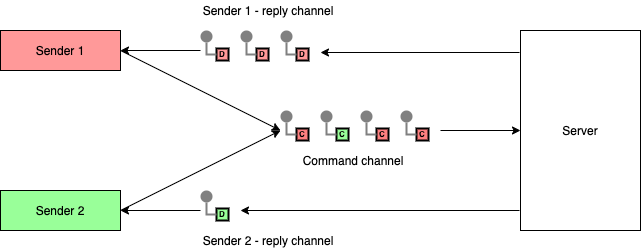

The diagram above was exported from draw.io. Its source (the exported page's mxGraphModel, read from the mxfile embedded in the PNG):
<mxGraphModel dx="1106" dy="830" grid="1" gridSize="10" guides="1" tooltips="1" connect="1" arrows="1" fold="1" page="1" pageScale="1" pageWidth="827" pageHeight="1169" math="0" shadow="0">
  <root>
    <mxCell id="0" />
    <mxCell id="1" parent="0" />
    <mxCell id="i4n-MAdi4zpV32U0_cGb-21" style="edgeStyle=none;rounded=0;orthogonalLoop=1;jettySize=auto;html=1;exitX=1;exitY=0.5;exitDx=0;exitDy=0;" parent="1" source="i4n-MAdi4zpV32U0_cGb-1" edge="1">
      <mxGeometry relative="1" as="geometry">
        <mxPoint x="360" y="260" as="targetPoint" />
      </mxGeometry>
    </mxCell>
    <mxCell id="i4n-MAdi4zpV32U0_cGb-1" value="Sender 1" style="rounded=0;whiteSpace=wrap;html=1;fillColor=#FF9999;" parent="1" vertex="1">
      <mxGeometry x="80" y="160" width="120" height="40" as="geometry" />
    </mxCell>
    <mxCell id="i4n-MAdi4zpV32U0_cGb-20" style="rounded=0;orthogonalLoop=1;jettySize=auto;html=1;exitX=1;exitY=0.5;exitDx=0;exitDy=0;" parent="1" source="i4n-MAdi4zpV32U0_cGb-2" edge="1">
      <mxGeometry relative="1" as="geometry">
        <mxPoint x="360" y="260" as="targetPoint" />
      </mxGeometry>
    </mxCell>
    <mxCell id="i4n-MAdi4zpV32U0_cGb-2" value="Sender 2" style="rounded=0;whiteSpace=wrap;html=1;fillColor=#99FF99;" parent="1" vertex="1">
      <mxGeometry x="80" y="320" width="120" height="40" as="geometry" />
    </mxCell>
    <mxCell id="i4n-MAdi4zpV32U0_cGb-7" value="" style="group" parent="1" vertex="1" connectable="0">
      <mxGeometry x="360" y="240" width="28" height="30" as="geometry" />
    </mxCell>
    <mxCell id="i4n-MAdi4zpV32U0_cGb-5" value="" style="strokeWidth=2;dashed=0;align=center;fontSize=8;shape=ellipse;fillColor=#808080;strokeColor=none;" parent="i4n-MAdi4zpV32U0_cGb-7" vertex="1">
      <mxGeometry width="12" height="12" as="geometry" />
    </mxCell>
    <mxCell id="i4n-MAdi4zpV32U0_cGb-6" value="C" style="strokeWidth=2;dashed=0;align=center;fontSize=8;shape=rect;fillColor=#FF8080;fontStyle=1;" parent="i4n-MAdi4zpV32U0_cGb-7" vertex="1">
      <mxGeometry x="16" y="18" width="12" height="12" as="geometry" />
    </mxCell>
    <mxCell id="i4n-MAdi4zpV32U0_cGb-4" value="" style="edgeStyle=orthogonalEdgeStyle;rounded=0;exitX=0;exitY=0.5;endArrow=none;dashed=0;html=1;strokeColor=#808080;strokeWidth=2;" parent="i4n-MAdi4zpV32U0_cGb-7" source="i4n-MAdi4zpV32U0_cGb-6" target="i4n-MAdi4zpV32U0_cGb-5" edge="1">
      <mxGeometry relative="1" as="geometry" />
    </mxCell>
    <mxCell id="i4n-MAdi4zpV32U0_cGb-8" value="" style="group" parent="1" vertex="1" connectable="0">
      <mxGeometry x="400" y="240" width="28" height="30" as="geometry" />
    </mxCell>
    <mxCell id="i4n-MAdi4zpV32U0_cGb-9" value="" style="strokeWidth=2;dashed=0;align=center;fontSize=8;shape=ellipse;fillColor=#808080;strokeColor=none;" parent="i4n-MAdi4zpV32U0_cGb-8" vertex="1">
      <mxGeometry width="12" height="12" as="geometry" />
    </mxCell>
    <mxCell id="i4n-MAdi4zpV32U0_cGb-10" value="C" style="strokeWidth=2;dashed=0;align=center;fontSize=8;shape=rect;fontStyle=1;fillColor=#99FF99;" parent="i4n-MAdi4zpV32U0_cGb-8" vertex="1">
      <mxGeometry x="16" y="18" width="12" height="12" as="geometry" />
    </mxCell>
    <mxCell id="i4n-MAdi4zpV32U0_cGb-11" value="" style="edgeStyle=orthogonalEdgeStyle;rounded=0;exitX=0;exitY=0.5;endArrow=none;dashed=0;html=1;strokeColor=#808080;strokeWidth=2;" parent="i4n-MAdi4zpV32U0_cGb-8" source="i4n-MAdi4zpV32U0_cGb-10" target="i4n-MAdi4zpV32U0_cGb-9" edge="1">
      <mxGeometry relative="1" as="geometry" />
    </mxCell>
    <mxCell id="i4n-MAdi4zpV32U0_cGb-12" value="" style="group" parent="1" vertex="1" connectable="0">
      <mxGeometry x="440" y="240" width="28" height="30" as="geometry" />
    </mxCell>
    <mxCell id="i4n-MAdi4zpV32U0_cGb-13" value="" style="strokeWidth=2;dashed=0;align=center;fontSize=8;shape=ellipse;fillColor=#808080;strokeColor=none;" parent="i4n-MAdi4zpV32U0_cGb-12" vertex="1">
      <mxGeometry width="12" height="12" as="geometry" />
    </mxCell>
    <mxCell id="i4n-MAdi4zpV32U0_cGb-14" value="C" style="strokeWidth=2;dashed=0;align=center;fontSize=8;shape=rect;fillColor=#FF8080;fontStyle=1;" parent="i4n-MAdi4zpV32U0_cGb-12" vertex="1">
      <mxGeometry x="16" y="18" width="12" height="12" as="geometry" />
    </mxCell>
    <mxCell id="i4n-MAdi4zpV32U0_cGb-15" value="" style="edgeStyle=orthogonalEdgeStyle;rounded=0;exitX=0;exitY=0.5;endArrow=none;dashed=0;html=1;strokeColor=#808080;strokeWidth=2;" parent="i4n-MAdi4zpV32U0_cGb-12" source="i4n-MAdi4zpV32U0_cGb-14" target="i4n-MAdi4zpV32U0_cGb-13" edge="1">
      <mxGeometry relative="1" as="geometry" />
    </mxCell>
    <mxCell id="i4n-MAdi4zpV32U0_cGb-16" value="" style="group" parent="1" vertex="1" connectable="0">
      <mxGeometry x="480" y="240" width="28" height="30" as="geometry" />
    </mxCell>
    <mxCell id="i4n-MAdi4zpV32U0_cGb-17" value="" style="strokeWidth=2;dashed=0;align=center;fontSize=8;shape=ellipse;fillColor=#808080;strokeColor=none;" parent="i4n-MAdi4zpV32U0_cGb-16" vertex="1">
      <mxGeometry width="12" height="12" as="geometry" />
    </mxCell>
    <mxCell id="i4n-MAdi4zpV32U0_cGb-18" value="C" style="strokeWidth=2;dashed=0;align=center;fontSize=8;shape=rect;fillColor=#FF8080;fontStyle=1;" parent="i4n-MAdi4zpV32U0_cGb-16" vertex="1">
      <mxGeometry x="16" y="18" width="12" height="12" as="geometry" />
    </mxCell>
    <mxCell id="i4n-MAdi4zpV32U0_cGb-19" value="" style="edgeStyle=orthogonalEdgeStyle;rounded=0;exitX=0;exitY=0.5;endArrow=none;dashed=0;html=1;strokeColor=#808080;strokeWidth=2;" parent="i4n-MAdi4zpV32U0_cGb-16" source="i4n-MAdi4zpV32U0_cGb-18" target="i4n-MAdi4zpV32U0_cGb-17" edge="1">
      <mxGeometry relative="1" as="geometry" />
    </mxCell>
    <mxCell id="i4n-MAdi4zpV32U0_cGb-28" value="" style="group" parent="1" vertex="1" connectable="0">
      <mxGeometry x="280" y="320" width="28" height="30" as="geometry" />
    </mxCell>
    <mxCell id="i4n-MAdi4zpV32U0_cGb-26" value="" style="strokeWidth=2;dashed=0;align=center;fontSize=8;shape=ellipse;fillColor=#808080;strokeColor=none;" parent="i4n-MAdi4zpV32U0_cGb-28" vertex="1">
      <mxGeometry width="12" height="12" as="geometry" />
    </mxCell>
    <mxCell id="i4n-MAdi4zpV32U0_cGb-27" value="D" style="strokeWidth=2;dashed=0;align=center;fontSize=8;shape=rect;fontStyle=1;fillColor=#99FF99;" parent="i4n-MAdi4zpV32U0_cGb-28" vertex="1">
      <mxGeometry x="16" y="18" width="12" height="12" as="geometry" />
    </mxCell>
    <mxCell id="i4n-MAdi4zpV32U0_cGb-25" value="" style="edgeStyle=orthogonalEdgeStyle;rounded=0;exitX=0;exitY=0.5;endArrow=none;dashed=0;html=1;strokeColor=#808080;strokeWidth=2;" parent="i4n-MAdi4zpV32U0_cGb-28" source="i4n-MAdi4zpV32U0_cGb-27" target="i4n-MAdi4zpV32U0_cGb-26" edge="1">
      <mxGeometry relative="1" as="geometry" />
    </mxCell>
    <mxCell id="i4n-MAdi4zpV32U0_cGb-29" value="" style="group" parent="1" vertex="1" connectable="0">
      <mxGeometry x="280" y="160" width="28" height="30" as="geometry" />
    </mxCell>
    <mxCell id="i4n-MAdi4zpV32U0_cGb-30" value="" style="strokeWidth=2;dashed=0;align=center;fontSize=8;shape=ellipse;fillColor=#808080;strokeColor=none;" parent="i4n-MAdi4zpV32U0_cGb-29" vertex="1">
      <mxGeometry width="12" height="12" as="geometry" />
    </mxCell>
    <mxCell id="i4n-MAdi4zpV32U0_cGb-31" value="D" style="strokeWidth=2;dashed=0;align=center;fontSize=8;shape=rect;fontStyle=1;fillColor=#FF9999;" parent="i4n-MAdi4zpV32U0_cGb-29" vertex="1">
      <mxGeometry x="16" y="18" width="12" height="12" as="geometry" />
    </mxCell>
    <mxCell id="i4n-MAdi4zpV32U0_cGb-32" value="" style="edgeStyle=orthogonalEdgeStyle;rounded=0;exitX=0;exitY=0.5;endArrow=none;dashed=0;html=1;strokeColor=#808080;strokeWidth=2;" parent="i4n-MAdi4zpV32U0_cGb-29" source="i4n-MAdi4zpV32U0_cGb-31" target="i4n-MAdi4zpV32U0_cGb-30" edge="1">
      <mxGeometry relative="1" as="geometry" />
    </mxCell>
    <mxCell id="i4n-MAdi4zpV32U0_cGb-33" value="" style="group" parent="1" vertex="1" connectable="0">
      <mxGeometry x="320" y="160" width="28" height="30" as="geometry" />
    </mxCell>
    <mxCell id="i4n-MAdi4zpV32U0_cGb-34" value="" style="strokeWidth=2;dashed=0;align=center;fontSize=8;shape=ellipse;fillColor=#808080;strokeColor=none;" parent="i4n-MAdi4zpV32U0_cGb-33" vertex="1">
      <mxGeometry width="12" height="12" as="geometry" />
    </mxCell>
    <mxCell id="i4n-MAdi4zpV32U0_cGb-35" value="D" style="strokeWidth=2;dashed=0;align=center;fontSize=8;shape=rect;fontStyle=1;fillColor=#FF9999;" parent="i4n-MAdi4zpV32U0_cGb-33" vertex="1">
      <mxGeometry x="16" y="18" width="12" height="12" as="geometry" />
    </mxCell>
    <mxCell id="i4n-MAdi4zpV32U0_cGb-36" value="" style="edgeStyle=orthogonalEdgeStyle;rounded=0;exitX=0;exitY=0.5;endArrow=none;dashed=0;html=1;strokeColor=#808080;strokeWidth=2;" parent="i4n-MAdi4zpV32U0_cGb-33" source="i4n-MAdi4zpV32U0_cGb-35" target="i4n-MAdi4zpV32U0_cGb-34" edge="1">
      <mxGeometry relative="1" as="geometry" />
    </mxCell>
    <mxCell id="i4n-MAdi4zpV32U0_cGb-37" value="" style="group" parent="1" vertex="1" connectable="0">
      <mxGeometry x="360" y="160" width="28" height="30" as="geometry" />
    </mxCell>
    <mxCell id="i4n-MAdi4zpV32U0_cGb-38" value="" style="strokeWidth=2;dashed=0;align=center;fontSize=8;shape=ellipse;fillColor=#808080;strokeColor=none;" parent="i4n-MAdi4zpV32U0_cGb-37" vertex="1">
      <mxGeometry width="12" height="12" as="geometry" />
    </mxCell>
    <mxCell id="i4n-MAdi4zpV32U0_cGb-39" value="D" style="strokeWidth=2;dashed=0;align=center;fontSize=8;shape=rect;fontStyle=1;fillColor=#FF9999;" parent="i4n-MAdi4zpV32U0_cGb-37" vertex="1">
      <mxGeometry x="16" y="18" width="12" height="12" as="geometry" />
    </mxCell>
    <mxCell id="i4n-MAdi4zpV32U0_cGb-40" value="" style="edgeStyle=orthogonalEdgeStyle;rounded=0;exitX=0;exitY=0.5;endArrow=none;dashed=0;html=1;strokeColor=#808080;strokeWidth=2;" parent="i4n-MAdi4zpV32U0_cGb-37" source="i4n-MAdi4zpV32U0_cGb-39" target="i4n-MAdi4zpV32U0_cGb-38" edge="1">
      <mxGeometry relative="1" as="geometry" />
    </mxCell>
    <mxCell id="i4n-MAdi4zpV32U0_cGb-41" value="Server" style="rounded=0;whiteSpace=wrap;html=1;" parent="1" vertex="1">
      <mxGeometry x="600" y="160" width="120" height="200" as="geometry" />
    </mxCell>
    <mxCell id="i4n-MAdi4zpV32U0_cGb-42" value="" style="endArrow=classic;html=1;entryX=0;entryY=0.5;entryDx=0;entryDy=0;" parent="1" target="i4n-MAdi4zpV32U0_cGb-41" edge="1">
      <mxGeometry width="50" height="50" relative="1" as="geometry">
        <mxPoint x="520" y="260" as="sourcePoint" />
        <mxPoint x="440" y="400" as="targetPoint" />
      </mxGeometry>
    </mxCell>
    <mxCell id="i4n-MAdi4zpV32U0_cGb-43" value="" style="endArrow=classic;html=1;" parent="1" edge="1">
      <mxGeometry width="50" height="50" relative="1" as="geometry">
        <mxPoint x="599" y="340" as="sourcePoint" />
        <mxPoint x="320" y="340" as="targetPoint" />
      </mxGeometry>
    </mxCell>
    <mxCell id="i4n-MAdi4zpV32U0_cGb-44" value="" style="endArrow=classic;html=1;exitX=-0.008;exitY=0.11;exitDx=0;exitDy=0;exitPerimeter=0;" parent="1" source="i4n-MAdi4zpV32U0_cGb-41" edge="1">
      <mxGeometry width="50" height="50" relative="1" as="geometry">
        <mxPoint x="600" y="189" as="sourcePoint" />
        <mxPoint x="400" y="182" as="targetPoint" />
      </mxGeometry>
    </mxCell>
    <mxCell id="i4n-MAdi4zpV32U0_cGb-45" value="" style="endArrow=classic;html=1;entryX=1;entryY=0.5;entryDx=0;entryDy=0;" parent="1" target="i4n-MAdi4zpV32U0_cGb-2" edge="1">
      <mxGeometry width="50" height="50" relative="1" as="geometry">
        <mxPoint x="280" y="340" as="sourcePoint" />
        <mxPoint x="440" y="400" as="targetPoint" />
      </mxGeometry>
    </mxCell>
    <mxCell id="i4n-MAdi4zpV32U0_cGb-46" value="Sender 2 - reply channel" style="text;html=1;strokeColor=none;fillColor=none;align=center;verticalAlign=middle;whiteSpace=wrap;rounded=0;" parent="1" vertex="1">
      <mxGeometry x="240" y="360" width="216" height="20" as="geometry" />
    </mxCell>
    <mxCell id="i4n-MAdi4zpV32U0_cGb-47" value="Sender 1 - reply channel" style="text;html=1;strokeColor=none;fillColor=none;align=center;verticalAlign=middle;whiteSpace=wrap;rounded=0;" parent="1" vertex="1">
      <mxGeometry x="240" y="130" width="216" height="20" as="geometry" />
    </mxCell>
    <mxCell id="i4n-MAdi4zpV32U0_cGb-48" value="Command channel" style="text;html=1;strokeColor=none;fillColor=none;align=center;verticalAlign=middle;whiteSpace=wrap;rounded=0;" parent="1" vertex="1">
      <mxGeometry x="358" y="280" width="150" height="20" as="geometry" />
    </mxCell>
    <mxCell id="wOkKRiwr9vBSlLCE91Rl-1" value="" style="endArrow=classic;html=1;entryX=1;entryY=0.5;entryDx=0;entryDy=0;" edge="1" parent="1" target="i4n-MAdi4zpV32U0_cGb-1">
      <mxGeometry width="50" height="50" relative="1" as="geometry">
        <mxPoint x="280" y="180" as="sourcePoint" />
        <mxPoint x="440" y="400" as="targetPoint" />
      </mxGeometry>
    </mxCell>
  </root>
</mxGraphModel>